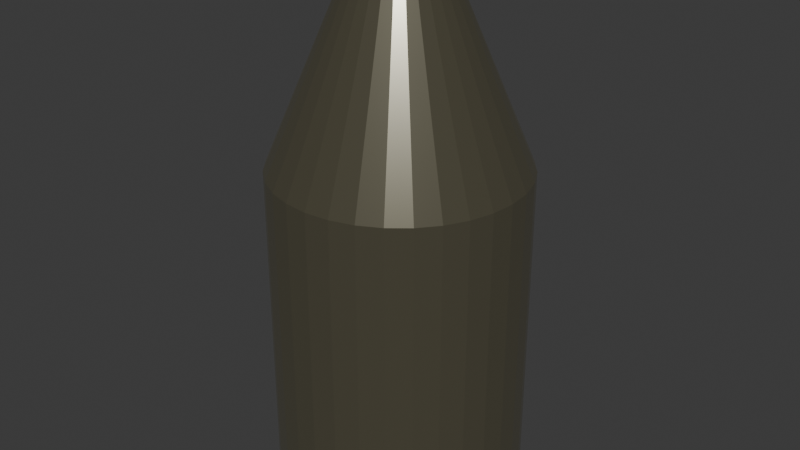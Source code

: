 # Source: Bullet.blend  (saved by Blender 4.0.36; exported with 4.5.12 LTS)
import bpy
from mathutils import Matrix  # noqa: F401  (used for matrix-valued properties, if any)

bpy.ops.wm.read_factory_settings(use_empty=True)
scene = bpy.context.scene
scene.name = 'Scene'

# ---- materials (node trees are filled in below, after node groups)
mat_material = bpy.data.materials.new('Material')
mat_material.alpha_threshold = 0.0
mat_material.use_transparent_shadow = False
mat_material.roughness = 0.5
mat_material.line_color = (0.0, 0.0, 0.0, 1.0)

# ---- material node trees
mat_material.use_nodes = True; mat_material.node_tree.nodes.clear()
_N = mat_material.node_tree.nodes; _L = mat_material.node_tree.links
n0 = _N.new('ShaderNodeBsdfPrincipled'); n0.name = 'Principled BSDF'; n0.location = (10, 300)
n0.inputs[0].default_value = (0.3538, 0.3239, 0.1973, 1.0)
n0.inputs[1].default_value = 0.6955
n0.inputs[2].default_value = 0.1955
n0.inputs[3].default_value = 7.95
n1 = _N.new('ShaderNodeOutputMaterial'); n1.name = 'Material Output'; n1.location = (293, 272)
_L.new(n0.outputs[0], n1.inputs[0])
n1.is_active_output = True

# ---- world
world_world = bpy.data.worlds.new('World'); scene.world = world_world
world_world.use_nodes = True; world_world.node_tree.nodes.clear()
_N = world_world.node_tree.nodes; _L = world_world.node_tree.links
n0 = _N.new('ShaderNodeOutputWorld'); n0.name = 'World Output'; n0.location = (300, 300)
n1 = _N.new('ShaderNodeBackground'); n1.name = 'Background'; n1.location = (10, 300)
n1.inputs[0].default_value = (0.05088, 0.05088, 0.05088, 1.0)
_L.new(n1.outputs[0], n0.inputs[0])
n0.is_active_output = True
world_world.color = (0.05088, 0.05088, 0.05088)
world_world.use_sun_shadow = False
world_world.sun_shadow_jitter_overblur = 0.0

# ---- meshes
me_bullet = bpy.data.meshes.new('Bullet')
me_bullet.from_pydata([(0.0, 1.0, -1.0), (0.0, 1.0, 1.636), (0.1951, 0.9808, -1.0), (0.1951, 0.9808, 1.636), (0.3827, 0.9239, -1.0), (0.3827, 0.9239, 1.636), (0.5556, 0.8315, -1.0), (0.5556, 0.8315, 1.636), (0.7071, 0.7071, -1.0), (0.7071, 0.7071, 1.636), (0.8315, 0.5556, -1.0), (0.8315, 0.5556, 1.636), (0.9239, 0.3827, -1.0), (0.9239, 0.3827, 1.636), (0.9808, 0.1951, -1.0), (0.9808, 0.1951, 1.636), (1.0, 0.0, -1.0), (1.0, 0.0, 1.636), (0.9808, -0.1951, -1.0), (0.9808, -0.1951, 1.636), (0.9239, -0.3827, -1.0), (0.9239, -0.3827, 1.636), (0.8315, -0.5556, -1.0), (0.8315, -0.5556, 1.636), (0.7071, -0.7071, -1.0), (0.7071, -0.7071, 1.636), (0.5556, -0.8315, -1.0), (0.5556, -0.8315, 1.636), (0.3827, -0.9239, -1.0), (0.3827, -0.9239, 1.636), (0.1951, -0.9808, -1.0), (0.1951, -0.9808, 1.636), (0.0, -1.0, -1.0), (0.0, -1.0, 1.636), (-0.1951, -0.9808, -1.0), (-0.1951, -0.9808, 1.636), (-0.3827, -0.9239, -1.0), (-0.3827, -0.9239, 1.636), (-0.5556, -0.8315, -1.0), (-0.5556, -0.8315, 1.636), (-0.7071, -0.7071, -1.0), (-0.7071, -0.7071, 1.636), (-0.8315, -0.5556, -1.0), (-0.8315, -0.5556, 1.636), (-0.9239, -0.3827, -1.0), (-0.9239, -0.3827, 1.636), (-0.9808, -0.1951, -1.0), (-0.9808, -0.1951, 1.636), (-1.0, 0.0, -1.0), (-1.0, 0.0, 1.636), (-0.9808, 0.1951, -1.0), (-0.9808, 0.1951, 1.636), (-0.9239, 0.3827, -1.0), (-0.9239, 0.3827, 1.636), (-0.8315, 0.5556, -1.0), (-0.8315, 0.5556, 1.636), (-0.7071, 0.7071, -1.0), (-0.7071, 0.7071, 1.636), (-0.5556, 0.8315, -1.0), (-0.5556, 0.8315, 1.636), (-0.3827, 0.9239, -1.0), (-0.3827, 0.9239, 1.636), (-0.1951, 0.9808, -1.0), (-0.1951, 0.9808, 1.636), (-1.952e-08, 0.4108, -2.373), (0.08015, 0.4029, -2.373), (0.1572, 0.3796, -2.373), (0.2283, 0.3416, -2.373), (0.2905, 0.2905, -2.373), (0.3416, 0.2283, -2.373), (0.3796, 0.1572, -2.373), (0.4029, 0.08015, -2.373), (0.4108, 1.665e-09, -2.373), (0.4029, -0.08015, -2.373), (0.3796, -0.1572, -2.373), (0.3416, -0.2283, -2.373), (0.2905, -0.2905, -2.373), (0.2283, -0.3416, -2.373), (0.1572, -0.3796, -2.373), (0.08015, -0.4029, -2.373), (-1.952e-08, -0.4108, -2.373), (-0.08015, -0.4029, -2.373), (-0.1572, -0.3796, -2.373), (-0.2283, -0.3416, -2.373), (-0.2905, -0.2905, -2.373), (-0.3416, -0.2283, -2.373), (-0.3796, -0.1572, -2.373), (-0.4029, -0.08015, -2.373), (-0.4108, 1.665e-09, -2.373), (-0.4029, 0.08015, -2.373), (-0.3796, 0.1572, -2.373), (-0.3416, 0.2283, -2.373), (-0.2905, 0.2905, -2.373), (-0.2283, 0.3416, -2.373), (-0.1572, 0.3796, -2.373), (-0.08015, 0.4029, -2.373), (1.711e-08, 0.1296, -2.664), (0.02529, 0.1271, -2.664), (0.04961, 0.1198, -2.664), (0.07202, 0.1078, -2.664), (0.09166, 0.09166, -2.664), (0.1078, 0.07202, -2.664), (0.1198, 0.04961, -2.664), (0.1271, 0.02529, -2.664), (0.1296, 3.427e-09, -2.664), (0.1271, -0.02529, -2.664), (0.1198, -0.04961, -2.664), (0.1078, -0.07202, -2.664), (0.09166, -0.09166, -2.664), (0.07202, -0.1078, -2.664), (0.04961, -0.1198, -2.664), (0.02529, -0.1271, -2.664), (1.711e-08, -0.1296, -2.664), (-0.02529, -0.1271, -2.664), (-0.04961, -0.1198, -2.664), (-0.07202, -0.1078, -2.664), (-0.09166, -0.09166, -2.664), (-0.1078, -0.07202, -2.664), (-0.1198, -0.04961, -2.664), (-0.1271, -0.02529, -2.664), (-0.1296, 3.427e-09, -2.664), (-0.1271, 0.02529, -2.664), (-0.1198, 0.04961, -2.664), (-0.1078, 0.07202, -2.664), (-0.09166, 0.09166, -2.664), (-0.07202, 0.1078, -2.664), (-0.04961, 0.1198, -2.664), (-0.02529, 0.1271, -2.664)], [], [(0, 1, 3, 2), (2, 3, 5, 4), (4, 5, 7, 6), (6, 7, 9, 8), (8, 9, 11, 10), (10, 11, 13, 12), (12, 13, 15, 14), (14, 15, 17, 16), (16, 17, 19, 18), (18, 19, 21, 20), (20, 21, 23, 22), (22, 23, 25, 24), (24, 25, 27, 26), (26, 27, 29, 28), (28, 29, 31, 30), (30, 31, 33, 32), (32, 33, 35, 34), (34, 35, 37, 36), (36, 37, 39, 38), (38, 39, 41, 40), (40, 41, 43, 42), (42, 43, 45, 44), (44, 45, 47, 46), (46, 47, 49, 48), (48, 49, 51, 50), (50, 51, 53, 52), (52, 53, 55, 54), (54, 55, 57, 56), (56, 57, 59, 58), (58, 59, 61, 60), (3, 1, 63, 61, 59, 57, 55, 53, 51, 49, 47, 45, 43, 41, 39, 37, 35, 33, 31, 29, 27, 25, 23, 21, 19, 17, 15, 13, 11, 9, 7, 5), (60, 61, 63, 62), (62, 63, 1, 0), (16, 18, 73, 72), (73, 74, 106, 105), (34, 36, 82, 81), (52, 54, 91, 90), (8, 10, 69, 68), (26, 28, 78, 77), (0, 2, 65, 64), (44, 46, 87, 86), (62, 0, 64, 95), (18, 20, 74, 73), (36, 38, 83, 82), (54, 56, 92, 91), (10, 12, 70, 69), (28, 30, 79, 78), (46, 48, 88, 87), (2, 4, 66, 65), (20, 22, 75, 74), (38, 40, 84, 83), (56, 58, 93, 92), (12, 14, 71, 70), (30, 32, 80, 79), (48, 50, 89, 88), (4, 6, 67, 66), (22, 24, 76, 75), (40, 42, 85, 84), (58, 60, 94, 93), (14, 16, 72, 71), (32, 34, 81, 80), (50, 52, 90, 89), (6, 8, 68, 67), (24, 26, 77, 76), (42, 44, 86, 85), (60, 62, 95, 94), (96, 97, 98, 99, 100, 101, 102, 103, 104, 105, 106, 107, 108, 109, 110, 111, 112, 113, 114, 115, 116, 117, 118, 119, 120, 121, 122, 123, 124, 125, 126, 127), (87, 88, 120, 119), (74, 75, 107, 106), (88, 89, 121, 120), (75, 76, 108, 107), (89, 90, 122, 121), (76, 77, 109, 108), (90, 91, 123, 122), (77, 78, 110, 109), (64, 65, 97, 96), (91, 92, 124, 123), (78, 79, 111, 110), (65, 66, 98, 97), (92, 93, 125, 124), (79, 80, 112, 111), (66, 67, 99, 98), (93, 94, 126, 125), (80, 81, 113, 112), (67, 68, 100, 99), (94, 95, 127, 126), (81, 82, 114, 113), (68, 69, 101, 100), (95, 64, 96, 127), (82, 83, 115, 114), (69, 70, 102, 101), (83, 84, 116, 115), (70, 71, 103, 102), (84, 85, 117, 116), (71, 72, 104, 103), (85, 86, 118, 117), (72, 73, 105, 104), (86, 87, 119, 118)])
_uv = me_bullet.uv_layers.new(name='UVマップ')
_uv.uv.foreach_set('vector', [0.1058, 0.4039, 0.1058, 1.868e-08, 0.1365, 1.868e-08, 0.1365, 0.4039, 0.1365, 0.4039, 0.1365, 1.868e-08, 0.1666, 0.001246, 0.1666, 0.4052, 0.1666, 0.4052, 0.1666, 0.001246, 0.195, 0.003691, 0.195, 0.4076, 0.195, 0.4076, 0.195, 0.003691, 0.2205, 0.007239, 0.2205, 0.4112, 0.2205, 0.4112, 0.2205, 0.007239, 0.2422, 0.01176, 0.2422, 0.4157, 0.4844, 0.4112, 0.4844, 0.007239, 0.51, 0.003691, 0.51, 0.4076, 0.51, 0.4076, 0.51, 0.003691, 0.5384, 0.001246, 0.5384, 0.4052, 0.5384, 0.4052, 0.5384, 0.001246, 0.5685, 1.868e-08, 0.5685, 0.4039, 0.5685, 0.4039, 0.5685, 1.868e-08, 0.5992, 1.868e-08, 0.5992, 0.4039, 0.5992, 0.4039, 0.5992, 1.868e-08, 0.6293, 0.001246, 0.6293, 0.4052, 0.6293, 0.4052, 0.6293, 0.001246, 0.6577, 0.003691, 0.6577, 0.4076, 0.6577, 0.4076, 0.6577, 0.003691, 0.6832, 0.007239, 0.6832, 0.4112, 0.6832, 0.4112, 0.6832, 0.007239, 0.7088, 0.003691, 0.7088, 0.4076, 0.7088, 0.4076, 0.7088, 0.003691, 0.7371, 0.001246, 0.7371, 0.4052, 0.7371, 0.4052, 0.7371, 0.001246, 0.7673, 1.868e-08, 0.7673, 0.4039, 0.7673, 0.4039, 0.7673, 1.868e-08, 0.798, 1.868e-08, 0.798, 0.4039, 0.798, 0.4039, 0.798, 1.868e-08, 0.8281, 0.001246, 0.8281, 0.4052, 0.8281, 0.4052, 0.8281, 0.001246, 0.8565, 0.003691, 0.8565, 0.4076, 0.8565, 0.4076, 0.8565, 0.003691, 0.882, 0.007239, 0.882, 0.4112, 0.2422, 0.4157, 0.2422, 0.01176, 0.2639, 0.007239, 0.2639, 0.4112, 0.2639, 0.4112, 0.2639, 0.007239, 0.2895, 0.003691, 0.2895, 0.4076, 0.2895, 0.4076, 0.2895, 0.003691, 0.3178, 0.001246, 0.3178, 0.4052, 0.3178, 0.4052, 0.3178, 0.001246, 0.348, 1.868e-08, 0.348, 0.4039, 0.348, 0.4039, 0.348, 1.868e-08, 0.3787, 1.868e-08, 0.3787, 0.4039, 0.3787, 0.4039, 0.3787, 1.868e-08, 0.4088, 0.001246, 0.4088, 0.4052, 0.4088, 0.4052, 0.4088, 0.001246, 0.4372, 0.003691, 0.4372, 0.4076, 0.4372, 0.4076, 0.4372, 0.003691, 0.4627, 0.007239, 0.4627, 0.4112, 0.4627, 0.4112, 0.4627, 0.007239, 0.4844, 0.01176, 0.4844, 0.4157, 0.0, 0.4157, 0.0, 0.01176, 0.02172, 0.007239, 0.02172, 0.4112, 0.02172, 0.4112, 0.02172, 0.007239, 0.04725, 0.003691, 0.04725, 0.4076, 0.3118, 0.8287, 0.3118, 0.8594, 0.3058, 0.8896, 0.2941, 0.9179, 0.277, 0.9435, 0.2553, 0.9652, 0.2298, 0.9823, 0.2014, 0.994, 0.1713, 1.0, 0.1406, 1.0, 0.1104, 0.994, 0.08206, 0.9823, 0.05653, 0.9652, 0.03481, 0.9435, 0.01775, 0.9179, 0.005992, 0.8896, -8.751e-09, 0.8594, -5.978e-09, 0.8287, 0.005992, 0.7986, 0.01775, 0.7702, 0.03481, 0.7447, 0.05653, 0.723, 0.08206, 0.7059, 0.1104, 0.6942, 0.1406, 0.6882, 0.1713, 0.6882, 0.2014, 0.6942, 0.2298, 0.7059, 0.2553, 0.723, 0.277, 0.7447, 0.2941, 0.7702, 0.3058, 0.7986, 0.04725, 0.4076, 0.04725, 0.003691, 0.07563, 0.001246, 0.07563, 0.4052, 0.07563, 0.4052, 0.07563, 0.001246, 0.1058, 1.868e-08, 0.1058, 0.4039, 0.5685, 0.4039, 0.5992, 0.4039, 0.5901, 0.6335, 0.5775, 0.6335, 0.5901, 0.6335, 0.6025, 0.634, 0.5897, 0.6874, 0.5858, 0.6872, 0.8281, 0.4052, 0.8565, 0.4076, 0.813, 0.635, 0.8013, 0.634, 0.4372, 0.4076, 0.4627, 0.4112, 0.4042, 0.6365, 0.3937, 0.635, 0.2205, 0.4112, 0.2422, 0.4157, 0.1709, 0.6383, 0.1619, 0.6365, 0.7088, 0.4076, 0.7371, 0.4052, 0.7639, 0.634, 0.7523, 0.635, 0.1058, 0.4039, 0.1365, 0.4039, 0.1274, 0.6335, 0.1148, 0.6335, 0.3178, 0.4052, 0.348, 0.4039, 0.357, 0.6335, 0.3446, 0.634, 0.07563, 0.4052, 0.1058, 0.4039, 0.1148, 0.6335, 0.1024, 0.634, 0.5992, 0.4039, 0.6293, 0.4052, 0.6025, 0.634, 0.5901, 0.6335, 0.8565, 0.4076, 0.882, 0.4112, 0.8234, 0.6365, 0.813, 0.635, 0.4627, 0.4112, 0.4844, 0.4157, 0.4131, 0.6383, 0.4042, 0.6365, 0.4844, 0.4112, 0.51, 0.4076, 0.5535, 0.635, 0.543, 0.6365, 0.7371, 0.4052, 0.7673, 0.4039, 0.7763, 0.6335, 0.7639, 0.634, 0.348, 0.4039, 0.3787, 0.4039, 0.3696, 0.6335, 0.357, 0.6335, 0.1365, 0.4039, 0.1666, 0.4052, 0.1398, 0.634, 0.1274, 0.6335, 0.6293, 0.4052, 0.6577, 0.4076, 0.6142, 0.635, 0.6025, 0.634, 0.2422, 0.4157, 0.2639, 0.4112, 0.3225, 0.6365, 0.3136, 0.6383, 0.0, 0.4157, 0.02172, 0.4112, 0.08028, 0.6365, 0.07135, 0.6383, 0.51, 0.4076, 0.5384, 0.4052, 0.5651, 0.634, 0.5535, 0.635, 0.7673, 0.4039, 0.798, 0.4039, 0.7889, 0.6335, 0.7763, 0.6335, 0.3787, 0.4039, 0.4088, 0.4052, 0.382, 0.634, 0.3696, 0.6335, 0.1666, 0.4052, 0.195, 0.4076, 0.1515, 0.635, 0.1398, 0.634, 0.6577, 0.4076, 0.6832, 0.4112, 0.6247, 0.6365, 0.6142, 0.635, 0.2639, 0.4112, 0.2895, 0.4076, 0.333, 0.635, 0.3225, 0.6365, 0.02172, 0.4112, 0.04725, 0.4076, 0.09077, 0.635, 0.08028, 0.6365, 0.5384, 0.4052, 0.5685, 0.4039, 0.5775, 0.6335, 0.5651, 0.634, 0.798, 0.4039, 0.8281, 0.4052, 0.8013, 0.634, 0.7889, 0.6335, 0.4088, 0.4052, 0.4372, 0.4076, 0.3937, 0.635, 0.382, 0.634, 0.195, 0.4076, 0.2205, 0.4112, 0.1619, 0.6365, 0.1515, 0.635, 0.6832, 0.4112, 0.7088, 0.4076, 0.7523, 0.635, 0.7418, 0.6365, 0.2895, 0.4076, 0.3178, 0.4052, 0.3446, 0.634, 0.333, 0.635, 0.04725, 0.4076, 0.07563, 0.4052, 0.1024, 0.634, 0.09077, 0.635, 0.4299, 0.9222, 0.4266, 0.9244, 0.4229, 0.926, 0.419, 0.9267, 0.415, 0.9267, 0.4111, 0.926, 0.4074, 0.9244, 0.4041, 0.9222, 0.4013, 0.9194, 0.3991, 0.9161, 0.3976, 0.9124, 0.3968, 0.9085, 0.3968, 0.9045, 0.3976, 0.9006, 0.3991, 0.8969, 0.4013, 0.8936, 0.4041, 0.8908, 0.4074, 0.8886, 0.4111, 0.8871, 0.415, 0.8863, 0.419, 0.8863, 0.4229, 0.8871, 0.4266, 0.8886, 0.4299, 0.8908, 0.4327, 0.8936, 0.4349, 0.8969, 0.4364, 0.9006, 0.4372, 0.9045, 0.4372, 0.9085, 0.4364, 0.9124, 0.4349, 0.9161, 0.4327, 0.9194, 0.357, 0.6335, 0.3696, 0.6335, 0.3653, 0.6872, 0.3613, 0.6872, 0.6025, 0.634, 0.6142, 0.635, 0.5934, 0.6877, 0.5897, 0.6874, 0.3696, 0.6335, 0.382, 0.634, 0.3692, 0.6874, 0.3653, 0.6872, 0.6142, 0.635, 0.6247, 0.6365, 0.5967, 0.6882, 0.5934, 0.6877, 0.382, 0.634, 0.3937, 0.635, 0.3729, 0.6877, 0.3692, 0.6874, 0.7418, 0.6365, 0.7523, 0.635, 0.773, 0.6877, 0.7697, 0.6882, 0.3937, 0.635, 0.4042, 0.6365, 0.3762, 0.6882, 0.3729, 0.6877, 0.7523, 0.635, 0.7639, 0.634, 0.7767, 0.6874, 0.773, 0.6877, 0.1148, 0.6335, 0.1274, 0.6335, 0.1231, 0.6872, 0.1191, 0.6872, 0.4811, 0.9002, 0.4811, 0.9128, 0.4372, 0.9085, 0.4372, 0.9045, 0.7639, 0.634, 0.7763, 0.6335, 0.7806, 0.6872, 0.7767, 0.6874, 0.1274, 0.6335, 0.1398, 0.634, 0.127, 0.6874, 0.1231, 0.6872, 0.4811, 0.9128, 0.4786, 0.9252, 0.4364, 0.9124, 0.4372, 0.9085, 0.7763, 0.6335, 0.7889, 0.6335, 0.7846, 0.6872, 0.7806, 0.6872, 0.1398, 0.634, 0.1515, 0.635, 0.1307, 0.6877, 0.127, 0.6874, 0.08028, 0.6365, 0.09077, 0.635, 0.1115, 0.6877, 0.1082, 0.6882, 0.7889, 0.6335, 0.8013, 0.634, 0.7885, 0.6874, 0.7846, 0.6872, 0.1515, 0.635, 0.1619, 0.6365, 0.134, 0.6882, 0.1307, 0.6877, 0.09077, 0.635, 0.1024, 0.634, 0.1152, 0.6874, 0.1115, 0.6877, 0.8013, 0.634, 0.813, 0.635, 0.7922, 0.6877, 0.7885, 0.6874, 0.4107, 0.9706, 0.3983, 0.9681, 0.4111, 0.926, 0.415, 0.9267, 0.1024, 0.634, 0.1148, 0.6335, 0.1191, 0.6872, 0.1152, 0.6874, 0.813, 0.635, 0.8234, 0.6365, 0.7955, 0.6882, 0.7922, 0.6877, 0.543, 0.6365, 0.5535, 0.635, 0.5743, 0.6877, 0.5709, 0.6882, 0.4107, 0.8425, 0.4233, 0.8425, 0.419, 0.8863, 0.415, 0.8863, 0.5535, 0.635, 0.5651, 0.634, 0.5779, 0.6874, 0.5743, 0.6877, 0.3225, 0.6365, 0.333, 0.635, 0.3538, 0.6877, 0.3504, 0.6882, 0.5651, 0.634, 0.5775, 0.6335, 0.5818, 0.6872, 0.5779, 0.6874, 0.333, 0.635, 0.3446, 0.634, 0.3574, 0.6874, 0.3538, 0.6877, 0.5775, 0.6335, 0.5901, 0.6335, 0.5858, 0.6872, 0.5818, 0.6872, 0.3446, 0.634, 0.357, 0.6335, 0.3613, 0.6872, 0.3574, 0.6874])
me_bullet.materials.append(mat_material)
me_bullet.update()

# ---- objects
ob_bullet = bpy.data.objects.new('Bullet', me_bullet)

# ---- transforms, parenting, visibility, modifiers, constraints
ob_bullet.location = (0.0, 0.0, 0.0)
ob_bullet.scale = (-0.08239, -0.08239, -0.08239)

# ---- collection membership
scene.collection.objects.link(ob_bullet)

# ---- scene / render settings (as saved in the file)
scene.frame_start = 1; scene.frame_end = 250; scene.frame_set(1)
scene.render.engine = 'BLENDER_EEVEE_NEXT'
scene.cycles.sampling_pattern = 'TABULATED_SOBOL'
bpy.context.view_layer.update()

# ---- added for rendering (the .blend has no active camera and no usable light): camera, sun
cam_auto = bpy.data.cameras.new('AutoCamera')
cam_auto.lens = 50.0
cam_auto.sensor_width = 36.0
cam_auto.clip_end = 1000.0
ob_auto_camera = bpy.data.objects.new('AutoCamera', cam_auto)
scene.collection.objects.link(ob_auto_camera)
ob_auto_camera.location = (0.392362, -0.470834, 0.356267)
ob_auto_camera.rotation_euler = (1.09748, -7.21219e-08, 0.694738)
scene.camera = ob_auto_camera
light_auto_sun = bpy.data.lights.new('AutoSun', 'SUN')
light_auto_sun.energy = 3.0
light_auto_sun.angle = 0.0523599
ob_auto_sun = bpy.data.objects.new('AutoSun', light_auto_sun)
scene.collection.objects.link(ob_auto_sun)
ob_auto_sun.rotation_euler = (0.872665, 0.174533, 0.523599)
bpy.context.view_layer.update()
